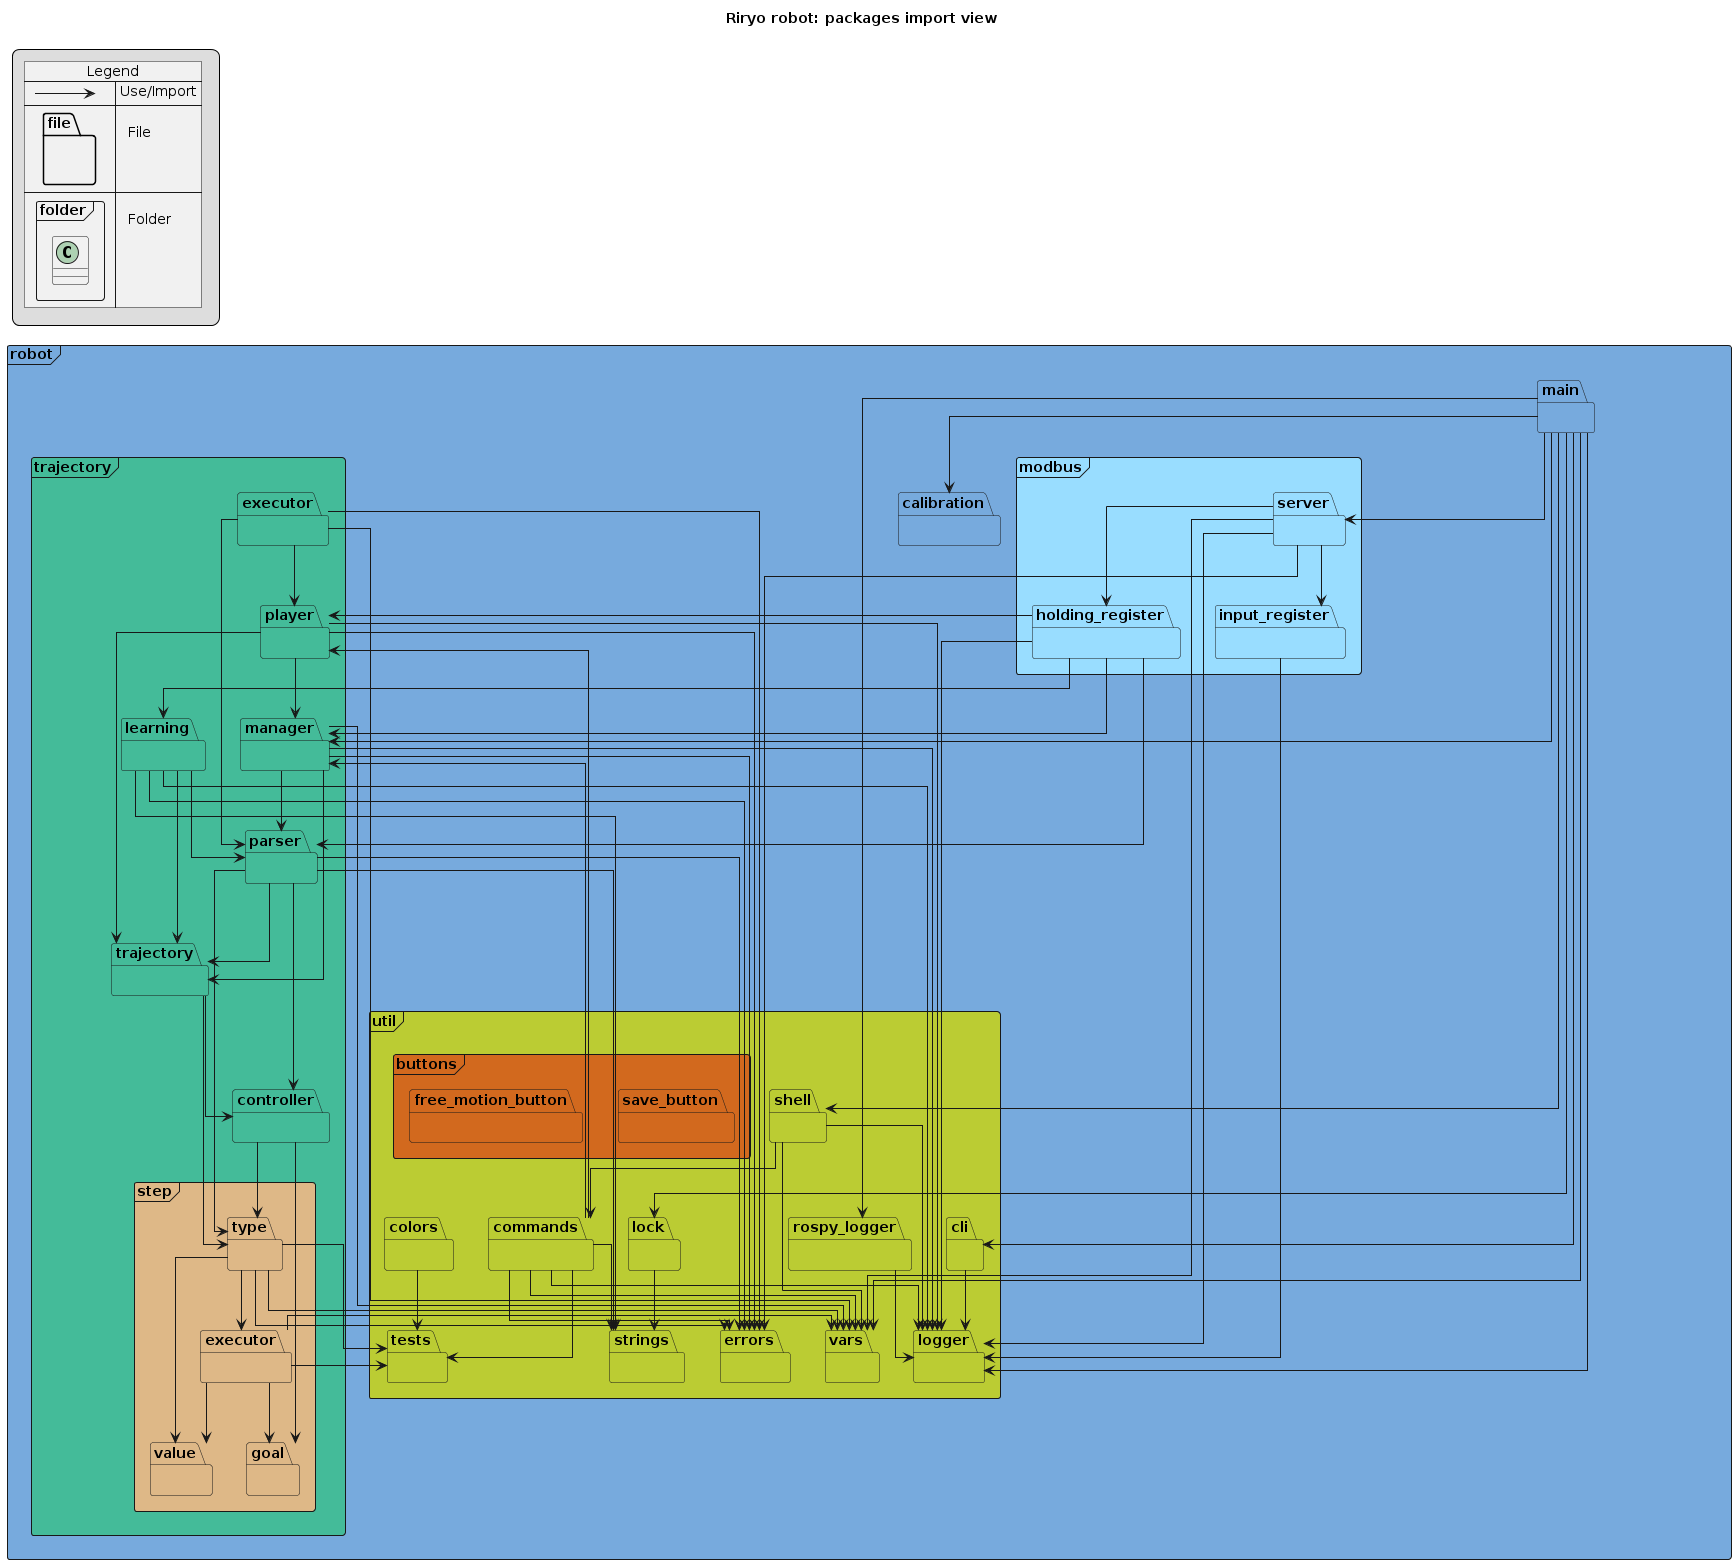

The diagram above was rendered by PlantUML. Its source (embedded in the PNG):
@startuml
title Riryo robot: packages import view
skinparam linetype polyline
skinparam linetype ortho

legend top left
{{
  !procedure $arrow($type, $text)
    {{\nleft to right direction\nskinparam backgroundcolor transparent\nlabel " " as A\nlabel " " as B\nA $type B\n}} => $text
  !endprocedure
  !procedure $package($label, $content, $text)
    {{\npackage $label{\n$content " "\n}\nskinparam backgroundcolor transparent\n}} => $text
  !endprocedure

  map Legend {
    $arrow("-->", " Use/Import")
    $package("file", "label", "\n  File")
    $package("folder <<Frame>>", "class", "\n  Folder")
  }
  skinparam backgroundcolor transparent
}}
endlegend

package robot <<Frame>> #77AADD {
  package calibration #77AADD { }
  package main #77AADD { }
  package modbus <<Frame>> #99DDFF {
    package holding_register #99DDFF { }
    package input_register #99DDFF { }
    package server #99DDFF { }
  }
  package trajectory <<Frame>> #44BB99 {
    package controller #44BB99 { }
    package executor #44BB99 { }
    package learning #44BB99 { }
    package manager #44BB99 { }
    package parser #44BB99 { }
    package player #44BB99 { }
    package step <<Frame>> #burlywood {
      package executor #burlywood { }
      package goal #burlywood { }
      package type #burlywood { }
      package value #burlywood { }
    }
    package trajectory #44BB99 { }
  }
  package util <<Frame>> #BBCC33 {
    package buttons <<Frame>> #chocolate {
      package free_motion_button #chocolate { }
      package save_button #chocolate { }
    }
    package cli #BBCC33 { }
    package colors #BBCC33 { }
    package commands #BBCC33 { }
    package errors #BBCC33 { }
    package lock #BBCC33 { }
    package logger #BBCC33 { }
    package rospy_logger #BBCC33 { }
    package shell #BBCC33 { }
    package strings #BBCC33 { }
    package tests #BBCC33 { }
    package vars #BBCC33 { }
  }
}

robot.main --> robot.calibration
robot.main --> robot.modbus.server
robot.main --> robot.trajectory.manager
robot.main --> robot.util.cli
robot.main --> robot.util.lock
robot.main --> robot.util.logger
robot.main --> robot.util.rospy_logger
robot.main --> robot.util.shell
robot.main --> robot.util.vars
robot.modbus.holding_register --> robot.trajectory.learning
robot.modbus.holding_register --> robot.trajectory.manager
robot.modbus.holding_register --> robot.trajectory.parser
robot.modbus.holding_register --> robot.trajectory.player
robot.modbus.holding_register --> robot.util.logger
robot.modbus.input_register --> robot.util.logger
robot.modbus.server --> robot.modbus.holding_register
robot.modbus.server --> robot.modbus.input_register
robot.modbus.server --> robot.util.errors
robot.modbus.server --> robot.util.logger
robot.modbus.server --> robot.util.vars
robot.trajectory.controller --> robot.trajectory.step.goal
robot.trajectory.controller --> robot.trajectory.step.type
robot.trajectory.executor --> robot.trajectory.parser
robot.trajectory.executor --> robot.trajectory.player
robot.trajectory.executor --> robot.util.errors
robot.trajectory.executor --> robot.util.vars
robot.trajectory.learning --> robot.trajectory.parser
robot.trajectory.learning --> robot.trajectory.trajectory
robot.trajectory.learning --> robot.util.errors
robot.trajectory.learning --> robot.util.logger
robot.trajectory.learning --> robot.util.strings
robot.trajectory.manager --> robot.trajectory.parser
robot.trajectory.manager --> robot.trajectory.trajectory
robot.trajectory.manager --> robot.util.errors
robot.trajectory.manager --> robot.util.logger
robot.trajectory.manager --> robot.util.vars
robot.trajectory.parser --> robot.trajectory.controller
robot.trajectory.parser --> robot.trajectory.step.type
robot.trajectory.parser --> robot.trajectory.trajectory
robot.trajectory.parser --> robot.util.errors
robot.trajectory.parser --> robot.util.strings
robot.trajectory.player --> robot.trajectory.manager
robot.trajectory.player --> robot.trajectory.trajectory
robot.trajectory.player --> robot.util.errors
robot.trajectory.player --> robot.util.logger
robot.trajectory.step.executor --> robot.trajectory.step.goal
robot.trajectory.step.executor --> robot.trajectory.step.value
robot.trajectory.step.executor --> robot.util.tests
robot.trajectory.step.executor --> robot.util.vars
robot.trajectory.step.type --> robot.trajectory.step.executor
robot.trajectory.step.type --> robot.trajectory.step.value
robot.trajectory.step.type --> robot.util.errors
robot.trajectory.step.type --> robot.util.tests
robot.trajectory.step.type --> robot.util.vars
robot.trajectory.trajectory --> robot.trajectory.controller
robot.trajectory.trajectory --> robot.trajectory.step.type
robot.util.cli --> robot.util.logger
robot.util.colors --> robot.util.tests
robot.util.commands --> robot.trajectory.manager
robot.util.commands --> robot.trajectory.player
robot.util.commands --> robot.util.errors
robot.util.commands --> robot.util.logger
robot.util.commands --> robot.util.strings
robot.util.commands --> robot.util.tests
robot.util.commands --> robot.util.vars
robot.util.lock --> robot.util.strings
robot.util.rospy_logger --> robot.util.logger
robot.util.shell --> robot.util.commands
robot.util.shell --> robot.util.logger
robot.util.shell --> robot.util.vars
@enduml